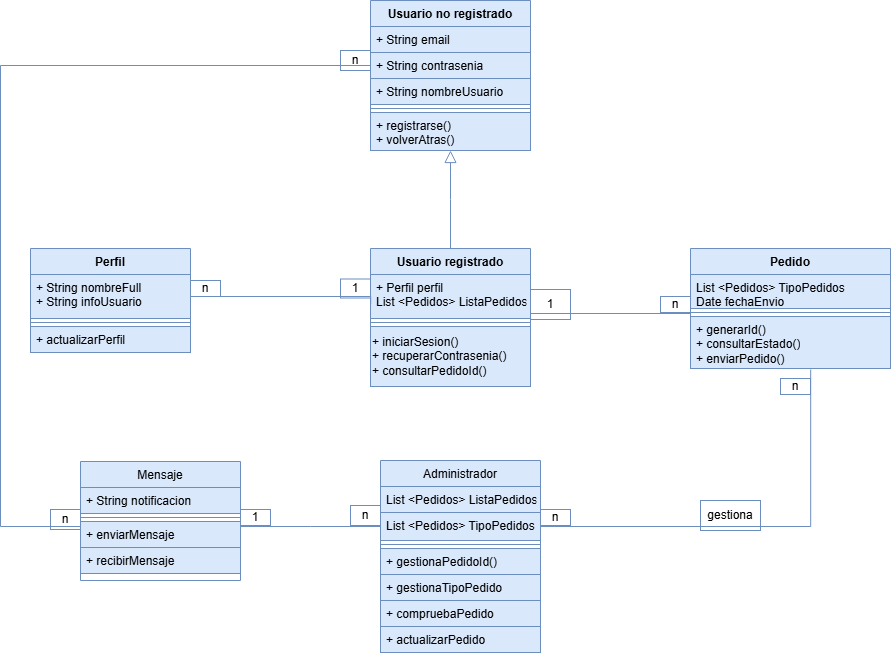

The diagram above was exported from draw.io. Its source (the exported page's mxGraphModel, read from the mxfile embedded in the PNG):
<mxGraphModel dx="1836" dy="1746" grid="1" gridSize="10" guides="1" tooltips="1" connect="1" arrows="1" fold="1" page="1" pageScale="1" pageWidth="827" pageHeight="1169" math="0" shadow="0">
  <root>
    <mxCell id="WIyWlLk6GJQsqaUBKTNV-0" />
    <mxCell id="WIyWlLk6GJQsqaUBKTNV-1" parent="WIyWlLk6GJQsqaUBKTNV-0" />
    <mxCell id="zkfFHV4jXpPFQw0GAbJ--0" value="Usuario no registrado" style="swimlane;fontStyle=1;align=center;verticalAlign=top;childLayout=stackLayout;horizontal=1;startSize=26;horizontalStack=0;resizeParent=1;resizeLast=0;collapsible=1;marginBottom=0;rounded=0;shadow=0;strokeWidth=1;fillColor=#dae8fc;strokeColor=#6c8ebf;" parent="WIyWlLk6GJQsqaUBKTNV-1" vertex="1">
      <mxGeometry x="230" y="-10" width="160" height="150" as="geometry">
        <mxRectangle x="230" y="-10" width="160" height="26" as="alternateBounds" />
      </mxGeometry>
    </mxCell>
    <mxCell id="zkfFHV4jXpPFQw0GAbJ--1" value="+ String email" style="text;align=left;verticalAlign=top;spacingLeft=4;spacingRight=4;overflow=hidden;rotatable=0;points=[[0,0.5],[1,0.5]];portConstraint=eastwest;fillColor=#dae8fc;strokeColor=#6c8ebf;" parent="zkfFHV4jXpPFQw0GAbJ--0" vertex="1">
      <mxGeometry y="26" width="160" height="26" as="geometry" />
    </mxCell>
    <mxCell id="zkfFHV4jXpPFQw0GAbJ--2" value="+ String contrasenia" style="text;align=left;verticalAlign=top;spacingLeft=4;spacingRight=4;overflow=hidden;rotatable=0;points=[[0,0.5],[1,0.5]];portConstraint=eastwest;rounded=0;shadow=0;html=0;fillColor=#dae8fc;strokeColor=#6c8ebf;" parent="zkfFHV4jXpPFQw0GAbJ--0" vertex="1">
      <mxGeometry y="52" width="160" height="26" as="geometry" />
    </mxCell>
    <mxCell id="zkfFHV4jXpPFQw0GAbJ--3" value="+ String nombreUsuario" style="text;align=left;verticalAlign=top;spacingLeft=4;spacingRight=4;overflow=hidden;rotatable=0;points=[[0,0.5],[1,0.5]];portConstraint=eastwest;rounded=0;shadow=0;html=0;fillColor=#dae8fc;strokeColor=#6c8ebf;" parent="zkfFHV4jXpPFQw0GAbJ--0" vertex="1">
      <mxGeometry y="78" width="160" height="26" as="geometry" />
    </mxCell>
    <mxCell id="zkfFHV4jXpPFQw0GAbJ--4" value="" style="line;html=1;strokeWidth=1;align=left;verticalAlign=middle;spacingTop=-1;spacingLeft=3;spacingRight=3;rotatable=0;labelPosition=right;points=[];portConstraint=eastwest;fillColor=#dae8fc;strokeColor=#6c8ebf;" parent="zkfFHV4jXpPFQw0GAbJ--0" vertex="1">
      <mxGeometry y="104" width="160" height="8" as="geometry" />
    </mxCell>
    <mxCell id="zkfFHV4jXpPFQw0GAbJ--5" value="+ registrarse()&#10;+ volverAtras()&#10;" style="text;align=left;verticalAlign=top;spacingLeft=4;spacingRight=4;overflow=hidden;rotatable=0;points=[[0,0.5],[1,0.5]];portConstraint=eastwest;fillColor=#dae8fc;strokeColor=#6c8ebf;" parent="zkfFHV4jXpPFQw0GAbJ--0" vertex="1">
      <mxGeometry y="112" width="160" height="38" as="geometry" />
    </mxCell>
    <mxCell id="zkfFHV4jXpPFQw0GAbJ--6" value="Administrador" style="swimlane;fontStyle=0;align=center;verticalAlign=top;childLayout=stackLayout;horizontal=1;startSize=26;horizontalStack=0;resizeParent=1;resizeLast=0;collapsible=1;marginBottom=0;rounded=0;shadow=0;strokeWidth=1;fillColor=#dae8fc;strokeColor=#6c8ebf;" parent="WIyWlLk6GJQsqaUBKTNV-1" vertex="1">
      <mxGeometry x="240" y="450" width="160" height="192" as="geometry">
        <mxRectangle x="130" y="380" width="160" height="26" as="alternateBounds" />
      </mxGeometry>
    </mxCell>
    <mxCell id="zkfFHV4jXpPFQw0GAbJ--7" value="List &lt;Pedidos&gt; ListaPedidos" style="text;align=left;verticalAlign=top;spacingLeft=4;spacingRight=4;overflow=hidden;rotatable=0;points=[[0,0.5],[1,0.5]];portConstraint=eastwest;fillColor=#dae8fc;strokeColor=#6c8ebf;" parent="zkfFHV4jXpPFQw0GAbJ--6" vertex="1">
      <mxGeometry y="26" width="160" height="26" as="geometry" />
    </mxCell>
    <mxCell id="zkfFHV4jXpPFQw0GAbJ--8" value="List &lt;Pedidos&gt; TipoPedidos&#10;" style="text;align=left;verticalAlign=top;spacingLeft=4;spacingRight=4;overflow=hidden;rotatable=0;points=[[0,0.5],[1,0.5]];portConstraint=eastwest;rounded=0;shadow=0;html=0;fillColor=#dae8fc;strokeColor=#6c8ebf;" parent="zkfFHV4jXpPFQw0GAbJ--6" vertex="1">
      <mxGeometry y="52" width="160" height="28" as="geometry" />
    </mxCell>
    <mxCell id="zkfFHV4jXpPFQw0GAbJ--9" value="" style="line;html=1;strokeWidth=1;align=left;verticalAlign=middle;spacingTop=-1;spacingLeft=3;spacingRight=3;rotatable=0;labelPosition=right;points=[];portConstraint=eastwest;fillColor=#dae8fc;strokeColor=#6c8ebf;" parent="zkfFHV4jXpPFQw0GAbJ--6" vertex="1">
      <mxGeometry y="80" width="160" height="8" as="geometry" />
    </mxCell>
    <mxCell id="zkfFHV4jXpPFQw0GAbJ--10" value="+ gestionaPedidoId()" style="text;align=left;verticalAlign=top;spacingLeft=4;spacingRight=4;overflow=hidden;rotatable=0;points=[[0,0.5],[1,0.5]];portConstraint=eastwest;fontStyle=0;fillColor=#dae8fc;strokeColor=#6c8ebf;" parent="zkfFHV4jXpPFQw0GAbJ--6" vertex="1">
      <mxGeometry y="88" width="160" height="26" as="geometry" />
    </mxCell>
    <mxCell id="zkfFHV4jXpPFQw0GAbJ--11" value="+ gestionaTipoPedido" style="text;align=left;verticalAlign=top;spacingLeft=4;spacingRight=4;overflow=hidden;rotatable=0;points=[[0,0.5],[1,0.5]];portConstraint=eastwest;fillColor=#dae8fc;strokeColor=#6c8ebf;" parent="zkfFHV4jXpPFQw0GAbJ--6" vertex="1">
      <mxGeometry y="114" width="160" height="26" as="geometry" />
    </mxCell>
    <mxCell id="bOxNcPRdo5iZkHnBQRZE-31" value="+ compruebaPedido" style="text;align=left;verticalAlign=top;spacingLeft=4;spacingRight=4;overflow=hidden;rotatable=0;points=[[0,0.5],[1,0.5]];portConstraint=eastwest;fillColor=#dae8fc;strokeColor=#6c8ebf;" vertex="1" parent="zkfFHV4jXpPFQw0GAbJ--6">
      <mxGeometry y="140" width="160" height="26" as="geometry" />
    </mxCell>
    <mxCell id="bOxNcPRdo5iZkHnBQRZE-41" value="+ actualizarPedido" style="text;align=left;verticalAlign=top;spacingLeft=4;spacingRight=4;overflow=hidden;rotatable=0;points=[[0,0.5],[1,0.5]];portConstraint=eastwest;fillColor=#dae8fc;strokeColor=#6c8ebf;" vertex="1" parent="zkfFHV4jXpPFQw0GAbJ--6">
      <mxGeometry y="166" width="160" height="26" as="geometry" />
    </mxCell>
    <mxCell id="zkfFHV4jXpPFQw0GAbJ--13" value="Usuario registrado" style="swimlane;fontStyle=1;align=center;verticalAlign=top;childLayout=stackLayout;horizontal=1;startSize=26;horizontalStack=0;resizeParent=1;resizeLast=0;collapsible=1;marginBottom=0;rounded=0;shadow=0;strokeWidth=1;fillColor=#dae8fc;strokeColor=#6c8ebf;" parent="WIyWlLk6GJQsqaUBKTNV-1" vertex="1">
      <mxGeometry x="230" y="238" width="160" height="138" as="geometry">
        <mxRectangle x="340" y="380" width="170" height="26" as="alternateBounds" />
      </mxGeometry>
    </mxCell>
    <mxCell id="zkfFHV4jXpPFQw0GAbJ--14" value="+ Perfil perfil&#10;List &lt;Pedidos&gt; ListaPedidos" style="text;align=left;verticalAlign=top;spacingLeft=4;spacingRight=4;overflow=hidden;rotatable=0;points=[[0,0.5],[1,0.5]];portConstraint=eastwest;fillColor=#dae8fc;strokeColor=#6c8ebf;" parent="zkfFHV4jXpPFQw0GAbJ--13" vertex="1">
      <mxGeometry y="26" width="160" height="44" as="geometry" />
    </mxCell>
    <mxCell id="zkfFHV4jXpPFQw0GAbJ--15" value="" style="line;html=1;strokeWidth=1;align=left;verticalAlign=middle;spacingTop=-1;spacingLeft=3;spacingRight=3;rotatable=0;labelPosition=right;points=[];portConstraint=eastwest;fillColor=#dae8fc;strokeColor=#6c8ebf;" parent="zkfFHV4jXpPFQw0GAbJ--13" vertex="1">
      <mxGeometry y="70" width="160" height="8" as="geometry" />
    </mxCell>
    <mxCell id="bOxNcPRdo5iZkHnBQRZE-0" value="+ iniciarSesion()&lt;div&gt;+ recuperarContrasenia()&lt;/div&gt;&lt;div&gt;+ consultarPedidoId()&lt;/div&gt;" style="text;html=1;align=left;verticalAlign=middle;resizable=0;points=[];autosize=1;strokeColor=#6c8ebf;fillColor=#dae8fc;" vertex="1" parent="zkfFHV4jXpPFQw0GAbJ--13">
      <mxGeometry y="78" width="160" height="60" as="geometry" />
    </mxCell>
    <mxCell id="zkfFHV4jXpPFQw0GAbJ--16" value="" style="endArrow=block;endSize=10;endFill=0;shadow=0;strokeWidth=1;rounded=0;curved=0;edgeStyle=elbowEdgeStyle;elbow=vertical;fillColor=#dae8fc;strokeColor=#6c8ebf;" parent="WIyWlLk6GJQsqaUBKTNV-1" source="zkfFHV4jXpPFQw0GAbJ--13" target="zkfFHV4jXpPFQw0GAbJ--0" edge="1">
      <mxGeometry width="160" relative="1" as="geometry">
        <mxPoint x="210" y="373" as="sourcePoint" />
        <mxPoint x="310" y="271" as="targetPoint" />
      </mxGeometry>
    </mxCell>
    <mxCell id="bOxNcPRdo5iZkHnBQRZE-5" value="Perfil" style="swimlane;fontStyle=1;align=center;verticalAlign=top;childLayout=stackLayout;horizontal=1;startSize=26;horizontalStack=0;resizeParent=1;resizeParentMax=0;resizeLast=0;collapsible=1;marginBottom=0;whiteSpace=wrap;html=1;fillColor=#dae8fc;strokeColor=#6c8ebf;" vertex="1" parent="WIyWlLk6GJQsqaUBKTNV-1">
      <mxGeometry x="-110" y="238" width="160" height="104" as="geometry" />
    </mxCell>
    <mxCell id="bOxNcPRdo5iZkHnBQRZE-6" value="+ String nombreFull&lt;div&gt;+ String infoUsuario&lt;/div&gt;" style="text;strokeColor=#6c8ebf;fillColor=#dae8fc;align=left;verticalAlign=top;spacingLeft=4;spacingRight=4;overflow=hidden;rotatable=0;points=[[0,0.5],[1,0.5]];portConstraint=eastwest;whiteSpace=wrap;html=1;" vertex="1" parent="bOxNcPRdo5iZkHnBQRZE-5">
      <mxGeometry y="26" width="160" height="44" as="geometry" />
    </mxCell>
    <mxCell id="bOxNcPRdo5iZkHnBQRZE-7" value="" style="line;strokeWidth=1;fillColor=#dae8fc;align=left;verticalAlign=middle;spacingTop=-1;spacingLeft=3;spacingRight=3;rotatable=0;labelPosition=right;points=[];portConstraint=eastwest;strokeColor=#6c8ebf;" vertex="1" parent="bOxNcPRdo5iZkHnBQRZE-5">
      <mxGeometry y="70" width="160" height="8" as="geometry" />
    </mxCell>
    <mxCell id="bOxNcPRdo5iZkHnBQRZE-8" value="+ actualizarPerfil" style="text;strokeColor=#6c8ebf;fillColor=#dae8fc;align=left;verticalAlign=top;spacingLeft=4;spacingRight=4;overflow=hidden;rotatable=0;points=[[0,0.5],[1,0.5]];portConstraint=eastwest;whiteSpace=wrap;html=1;" vertex="1" parent="bOxNcPRdo5iZkHnBQRZE-5">
      <mxGeometry y="78" width="160" height="26" as="geometry" />
    </mxCell>
    <mxCell id="bOxNcPRdo5iZkHnBQRZE-20" style="edgeStyle=orthogonalEdgeStyle;rounded=0;orthogonalLoop=1;jettySize=auto;html=1;entryX=1;entryY=0.5;entryDx=0;entryDy=0;endArrow=none;startFill=0;fillColor=#dae8fc;strokeColor=#6c8ebf;" edge="1" parent="WIyWlLk6GJQsqaUBKTNV-1" source="bOxNcPRdo5iZkHnBQRZE-9" target="zkfFHV4jXpPFQw0GAbJ--14">
      <mxGeometry relative="1" as="geometry">
        <Array as="points">
          <mxPoint x="390" y="303" />
        </Array>
      </mxGeometry>
    </mxCell>
    <mxCell id="bOxNcPRdo5iZkHnBQRZE-9" value="Pedido" style="swimlane;fontStyle=1;align=center;verticalAlign=top;childLayout=stackLayout;horizontal=1;startSize=26;horizontalStack=0;resizeParent=1;resizeParentMax=0;resizeLast=0;collapsible=1;marginBottom=0;whiteSpace=wrap;html=1;fillColor=#dae8fc;strokeColor=#6c8ebf;" vertex="1" parent="WIyWlLk6GJQsqaUBKTNV-1">
      <mxGeometry x="550" y="238" width="200" height="120" as="geometry">
        <mxRectangle x="20" y="-78" width="100" height="30" as="alternateBounds" />
      </mxGeometry>
    </mxCell>
    <mxCell id="bOxNcPRdo5iZkHnBQRZE-10" value="List &amp;lt;Pedidos&amp;gt; TipoPedidos&lt;div&gt;Date fechaEnvio&lt;/div&gt;" style="text;strokeColor=#6c8ebf;fillColor=#dae8fc;align=left;verticalAlign=top;spacingLeft=4;spacingRight=4;overflow=hidden;rotatable=0;points=[[0,0.5],[1,0.5]];portConstraint=eastwest;whiteSpace=wrap;html=1;" vertex="1" parent="bOxNcPRdo5iZkHnBQRZE-9">
      <mxGeometry y="26" width="200" height="34" as="geometry" />
    </mxCell>
    <mxCell id="bOxNcPRdo5iZkHnBQRZE-11" value="" style="line;strokeWidth=1;fillColor=#dae8fc;align=left;verticalAlign=middle;spacingTop=-1;spacingLeft=3;spacingRight=3;rotatable=0;labelPosition=right;points=[];portConstraint=eastwest;strokeColor=#6c8ebf;" vertex="1" parent="bOxNcPRdo5iZkHnBQRZE-9">
      <mxGeometry y="60" width="200" height="8" as="geometry" />
    </mxCell>
    <mxCell id="bOxNcPRdo5iZkHnBQRZE-12" value="+ generarId()&lt;div&gt;+ consultarEstado()&lt;/div&gt;&lt;div&gt;+&amp;nbsp;&lt;span style=&quot;background-color: transparent; color: light-dark(rgb(0, 0, 0), rgb(255, 255, 255));&quot;&gt;enviarPedido()&lt;/span&gt;&lt;/div&gt;" style="text;strokeColor=#6c8ebf;fillColor=#dae8fc;align=left;verticalAlign=top;spacingLeft=4;spacingRight=4;overflow=hidden;rotatable=0;points=[[0,0.5],[1,0.5]];portConstraint=eastwest;whiteSpace=wrap;html=1;" vertex="1" parent="bOxNcPRdo5iZkHnBQRZE-9">
      <mxGeometry y="68" width="200" height="52" as="geometry" />
    </mxCell>
    <mxCell id="bOxNcPRdo5iZkHnBQRZE-15" style="edgeStyle=orthogonalEdgeStyle;rounded=0;orthogonalLoop=1;jettySize=auto;html=1;entryX=0.001;entryY=0.673;entryDx=0;entryDy=0;entryPerimeter=0;endArrow=none;startFill=0;fillColor=#dae8fc;strokeColor=#6c8ebf;" edge="1" parent="WIyWlLk6GJQsqaUBKTNV-1" source="bOxNcPRdo5iZkHnBQRZE-6" target="zkfFHV4jXpPFQw0GAbJ--14">
      <mxGeometry relative="1" as="geometry">
        <Array as="points">
          <mxPoint x="230" y="286" />
        </Array>
      </mxGeometry>
    </mxCell>
    <mxCell id="bOxNcPRdo5iZkHnBQRZE-17" value="n" style="text;html=1;align=center;verticalAlign=middle;whiteSpace=wrap;rounded=0;fillColor=none;strokeColor=#6c8ebf;" vertex="1" parent="WIyWlLk6GJQsqaUBKTNV-1">
      <mxGeometry x="50" y="270" width="30" height="16" as="geometry" />
    </mxCell>
    <mxCell id="bOxNcPRdo5iZkHnBQRZE-18" value="1" style="text;html=1;align=center;verticalAlign=middle;whiteSpace=wrap;rounded=0;fillColor=none;strokeColor=#6c8ebf;" vertex="1" parent="WIyWlLk6GJQsqaUBKTNV-1">
      <mxGeometry x="100" y="499" width="30" height="16" as="geometry" />
    </mxCell>
    <mxCell id="bOxNcPRdo5iZkHnBQRZE-21" value="1" style="text;html=1;align=center;verticalAlign=middle;whiteSpace=wrap;rounded=0;fillColor=none;strokeColor=#6c8ebf;" vertex="1" parent="WIyWlLk6GJQsqaUBKTNV-1">
      <mxGeometry x="390" y="279" width="40" height="30" as="geometry" />
    </mxCell>
    <mxCell id="bOxNcPRdo5iZkHnBQRZE-24" value="n" style="text;html=1;align=center;verticalAlign=middle;whiteSpace=wrap;rounded=0;fillColor=none;strokeColor=#6c8ebf;" vertex="1" parent="WIyWlLk6GJQsqaUBKTNV-1">
      <mxGeometry x="520" y="286" width="30" height="16" as="geometry" />
    </mxCell>
    <mxCell id="bOxNcPRdo5iZkHnBQRZE-25" value="Mensaje" style="swimlane;fontStyle=0;align=center;verticalAlign=top;childLayout=stackLayout;horizontal=1;startSize=26;horizontalStack=0;resizeParent=1;resizeLast=0;collapsible=1;marginBottom=0;rounded=0;shadow=0;strokeWidth=1;fillColor=#dae8fc;strokeColor=#6c8ebf;" vertex="1" parent="WIyWlLk6GJQsqaUBKTNV-1">
      <mxGeometry x="-60" y="451" width="160" height="119" as="geometry">
        <mxRectangle x="130" y="380" width="160" height="26" as="alternateBounds" />
      </mxGeometry>
    </mxCell>
    <mxCell id="bOxNcPRdo5iZkHnBQRZE-26" value="+ String notificacion" style="text;align=left;verticalAlign=top;spacingLeft=4;spacingRight=4;overflow=hidden;rotatable=0;points=[[0,0.5],[1,0.5]];portConstraint=eastwest;fillColor=#dae8fc;strokeColor=#6c8ebf;" vertex="1" parent="bOxNcPRdo5iZkHnBQRZE-25">
      <mxGeometry y="26" width="160" height="26" as="geometry" />
    </mxCell>
    <mxCell id="bOxNcPRdo5iZkHnBQRZE-28" value="" style="line;html=1;strokeWidth=1;align=left;verticalAlign=middle;spacingTop=-1;spacingLeft=3;spacingRight=3;rotatable=0;labelPosition=right;points=[];portConstraint=eastwest;fillColor=#dae8fc;strokeColor=#6c8ebf;" vertex="1" parent="bOxNcPRdo5iZkHnBQRZE-25">
      <mxGeometry y="52" width="160" height="8" as="geometry" />
    </mxCell>
    <mxCell id="bOxNcPRdo5iZkHnBQRZE-29" value="+ enviarMensaje" style="text;align=left;verticalAlign=top;spacingLeft=4;spacingRight=4;overflow=hidden;rotatable=0;points=[[0,0.5],[1,0.5]];portConstraint=eastwest;fontStyle=0;fillColor=#dae8fc;strokeColor=#6c8ebf;" vertex="1" parent="bOxNcPRdo5iZkHnBQRZE-25">
      <mxGeometry y="60" width="160" height="26" as="geometry" />
    </mxCell>
    <mxCell id="bOxNcPRdo5iZkHnBQRZE-30" value="+ recibirMensaje" style="text;align=left;verticalAlign=top;spacingLeft=4;spacingRight=4;overflow=hidden;rotatable=0;points=[[0,0.5],[1,0.5]];portConstraint=eastwest;fillColor=#dae8fc;strokeColor=#6c8ebf;" vertex="1" parent="bOxNcPRdo5iZkHnBQRZE-25">
      <mxGeometry y="86" width="160" height="26" as="geometry" />
    </mxCell>
    <mxCell id="bOxNcPRdo5iZkHnBQRZE-33" style="edgeStyle=orthogonalEdgeStyle;rounded=0;orthogonalLoop=1;jettySize=auto;html=1;entryX=0.601;entryY=1.019;entryDx=0;entryDy=0;entryPerimeter=0;endArrow=none;startFill=0;fillColor=#dae8fc;strokeColor=#6c8ebf;" edge="1" parent="WIyWlLk6GJQsqaUBKTNV-1" source="zkfFHV4jXpPFQw0GAbJ--8" target="bOxNcPRdo5iZkHnBQRZE-12">
      <mxGeometry relative="1" as="geometry" />
    </mxCell>
    <mxCell id="bOxNcPRdo5iZkHnBQRZE-35" value="n" style="text;html=1;align=center;verticalAlign=middle;whiteSpace=wrap;rounded=0;fillColor=none;strokeColor=#6c8ebf;" vertex="1" parent="WIyWlLk6GJQsqaUBKTNV-1">
      <mxGeometry x="640" y="368" width="30" height="16" as="geometry" />
    </mxCell>
    <mxCell id="bOxNcPRdo5iZkHnBQRZE-36" value="n" style="text;html=1;align=center;verticalAlign=middle;whiteSpace=wrap;rounded=0;fillColor=none;strokeColor=#6c8ebf;" vertex="1" parent="WIyWlLk6GJQsqaUBKTNV-1">
      <mxGeometry x="210" y="495" width="30" height="20" as="geometry" />
    </mxCell>
    <mxCell id="bOxNcPRdo5iZkHnBQRZE-37" style="edgeStyle=orthogonalEdgeStyle;rounded=0;orthogonalLoop=1;jettySize=auto;html=1;entryX=1;entryY=0.5;entryDx=0;entryDy=0;endArrow=none;startFill=0;fillColor=#dae8fc;strokeColor=#6c8ebf;" edge="1" parent="WIyWlLk6GJQsqaUBKTNV-1" source="zkfFHV4jXpPFQw0GAbJ--8">
      <mxGeometry relative="1" as="geometry">
        <mxPoint x="100" y="516" as="targetPoint" />
      </mxGeometry>
    </mxCell>
    <mxCell id="bOxNcPRdo5iZkHnBQRZE-38" value="gestiona" style="text;html=1;align=center;verticalAlign=middle;whiteSpace=wrap;rounded=0;fillColor=none;strokeColor=#6c8ebf;" vertex="1" parent="WIyWlLk6GJQsqaUBKTNV-1">
      <mxGeometry x="560" y="490" width="60" height="30" as="geometry" />
    </mxCell>
    <mxCell id="bOxNcPRdo5iZkHnBQRZE-39" value="n" style="text;html=1;align=center;verticalAlign=middle;whiteSpace=wrap;rounded=0;fillColor=none;strokeColor=#6c8ebf;" vertex="1" parent="WIyWlLk6GJQsqaUBKTNV-1">
      <mxGeometry x="400" y="499" width="30" height="16" as="geometry" />
    </mxCell>
    <mxCell id="bOxNcPRdo5iZkHnBQRZE-40" style="edgeStyle=orthogonalEdgeStyle;rounded=0;orthogonalLoop=1;jettySize=auto;html=1;entryX=0;entryY=0.5;entryDx=0;entryDy=0;endArrow=none;startFill=0;fillColor=#dae8fc;strokeColor=#6c8ebf;" edge="1" parent="WIyWlLk6GJQsqaUBKTNV-1" target="zkfFHV4jXpPFQw0GAbJ--2">
      <mxGeometry relative="1" as="geometry">
        <mxPoint x="-60" y="516" as="sourcePoint" />
        <Array as="points">
          <mxPoint x="-140" y="516" />
          <mxPoint x="-140" y="55" />
        </Array>
      </mxGeometry>
    </mxCell>
    <mxCell id="bOxNcPRdo5iZkHnBQRZE-42" value="n" style="text;html=1;align=center;verticalAlign=middle;whiteSpace=wrap;rounded=0;fillColor=none;strokeColor=#6c8ebf;" vertex="1" parent="WIyWlLk6GJQsqaUBKTNV-1">
      <mxGeometry x="200" y="40" width="30" height="20" as="geometry" />
    </mxCell>
    <mxCell id="bOxNcPRdo5iZkHnBQRZE-43" value="n" style="text;html=1;align=center;verticalAlign=middle;whiteSpace=wrap;rounded=0;fillColor=none;strokeColor=#6c8ebf;" vertex="1" parent="WIyWlLk6GJQsqaUBKTNV-1">
      <mxGeometry x="-90" y="499" width="30" height="20" as="geometry" />
    </mxCell>
    <mxCell id="bOxNcPRdo5iZkHnBQRZE-44" value="1" style="text;html=1;align=center;verticalAlign=middle;whiteSpace=wrap;rounded=0;fillColor=none;strokeColor=#6c8ebf;" vertex="1" parent="WIyWlLk6GJQsqaUBKTNV-1">
      <mxGeometry x="200" y="268.5" width="30" height="19" as="geometry" />
    </mxCell>
  </root>
</mxGraphModel>